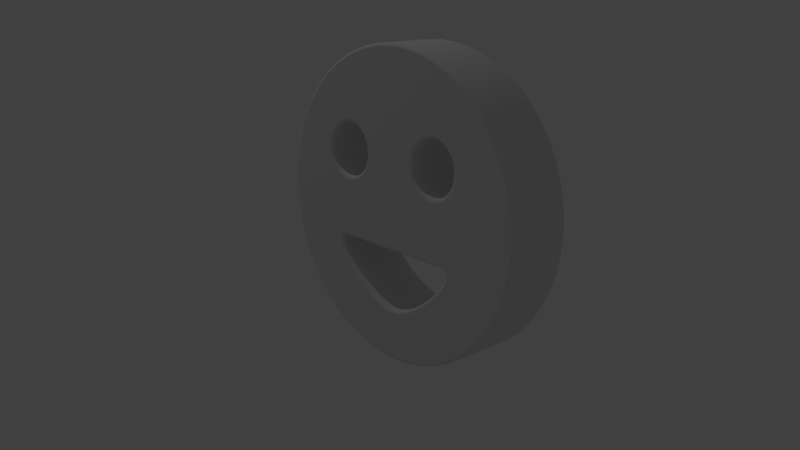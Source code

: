 # Source: simpleface_from_bezier_curve.blend  (saved by Blender 2.79.0; exported with 4.5.12 LTS)
import bpy
from mathutils import Matrix  # noqa: F401  (used for matrix-valued properties, if any)

bpy.ops.wm.read_factory_settings(use_empty=True)
scene = bpy.context.scene
scene.name = 'Scene'

# ---- collections
col_collection_1 = bpy.data.collections.new('Collection 1'); scene.collection.children.link(col_collection_1)

# ---- world
world_world = bpy.data.worlds.new('World'); scene.world = world_world
world_world.color = (0.05088, 0.05088, 0.05088)
world_world.use_sun_shadow = False
world_world.sun_shadow_jitter_overblur = 0.0
world_world.cycles.sampling_method = 'MANUAL'

# ---- cameras
cam_camera = bpy.data.cameras.new('Camera')
cam_camera.clip_end = 100.0
cam_camera.lens = 35.0
cam_camera.sensor_width = 32.0
cam_camera.sensor_height = 18.0
cam_camera.ortho_scale = 7.314
cam_camera.dof.focus_distance = 0.0
cam_camera.dof.aperture_fstop = 128.0

# ---- lights
light_lamp = bpy.data.lights.new('Lamp', 'POINT')
light_lamp.transmission_factor = 0.0
light_lamp.cutoff_distance = 30.0
light_lamp.energy = 100.0
light_lamp.shadow_buffer_clip_start = 1.001
light_lamp.shadow_soft_size = 0.1
light_lamp.shadow_maximum_resolution = 0.006
light_lamp.use_absolute_resolution = True

# ---- curves / text
cu_beziercircle = bpy.data.curves.new('BezierCircle', 'CURVE')
cu_beziercircle.dimensions = '2D'
_sp = cu_beziercircle.splines.new('BEZIER'); _sp.bezier_points.add(3)
_sp.bezier_points.foreach_set('co', [-1.0, 0.0, 0.0, 0.0, 1.0, 0.0, 1.0, 0.0, 0.0, 0.0, -1.0, 0.0])
_sp.bezier_points.foreach_set('handle_left', [-1.0, -0.5521, 0.0, -0.5521, 1.0, 0.0, 1.0, 0.5521, 0.0, 0.5521, -1.0, 0.0])
_sp.bezier_points.foreach_set('handle_right', [-1.0, 0.5521, 0.0, 0.5521, 1.0, 0.0, 1.0, -0.5521, 0.0, -0.5521, -1.0, 0.0])
for _p, _l, _r in zip(_sp.bezier_points, ['AUTO', 'AUTO', 'AUTO', 'AUTO'], ['AUTO', 'AUTO', 'AUTO', 'AUTO']): _p.handle_left_type = _l; _p.handle_right_type = _r
_sp.order_u = 0
_sp.order_v = 0
_sp.use_cyclic_u = True
_sp = cu_beziercircle.splines.new('BEZIER'); _sp.bezier_points.add(3)
_sp.bezier_points.foreach_set('co', [-0.5654, 0.317, 0.0, -0.3654, 0.517, 0.0, -0.1654, 0.317, 0.0, -0.3654, 0.117, 0.0])
_sp.bezier_points.foreach_set('handle_left', [-0.5654, 0.2065, 0.0, -0.4758, 0.517, 0.0, -0.1654, 0.4274, 0.0, -0.255, 0.117, 0.0])
_sp.bezier_points.foreach_set('handle_right', [-0.5654, 0.4274, 0.0, -0.255, 0.517, 0.0, -0.1654, 0.2065, 0.0, -0.4758, 0.117, 0.0])
for _p, _l, _r in zip(_sp.bezier_points, ['AUTO', 'AUTO', 'AUTO', 'AUTO'], ['AUTO', 'AUTO', 'AUTO', 'AUTO']): _p.handle_left_type = _l; _p.handle_right_type = _r
_sp.order_u = 0
_sp.order_v = 0
_sp.use_cyclic_u = True
_sp = cu_beziercircle.splines.new('BEZIER'); _sp.bezier_points.add(3)
_sp.bezier_points.foreach_set('co', [0.2098, 0.317, 0.0, 0.4098, 0.517, 0.0, 0.6098, 0.317, 0.0, 0.4098, 0.117, 0.0])
_sp.bezier_points.foreach_set('handle_left', [0.2098, 0.2065, 0.0, 0.2994, 0.517, 0.0, 0.6098, 0.4274, 0.0, 0.5203, 0.117, 0.0])
_sp.bezier_points.foreach_set('handle_right', [0.2098, 0.4274, 0.0, 0.5203, 0.517, 0.0, 0.6098, 0.2065, 0.0, 0.2994, 0.117, 0.0])
for _p, _l, _r in zip(_sp.bezier_points, ['AUTO', 'AUTO', 'AUTO', 'AUTO'], ['AUTO', 'AUTO', 'AUTO', 'AUTO']): _p.handle_left_type = _l; _p.handle_right_type = _r
_sp.order_u = 0
_sp.order_v = 0
_sp.use_cyclic_u = True
_sp = cu_beziercircle.splines.new('BEZIER'); _sp.bezier_points.add(2)
_sp.bezier_points.foreach_set('co', [-0.444, -0.2559, 0.0, 0.444, -0.2559, 0.0, 4.844e-09, -0.6999, 0.0])
_sp.bezier_points.foreach_set('handle_left', [-0.6892, -0.254, 0.0, 0.09735, -0.2511, 0.0, 0.2452, -0.6999, 0.0])
_sp.bezier_points.foreach_set('handle_right', [-0.09733, -0.2586, 0.0, 0.6892, -0.2593, 0.0, -0.2452, -0.6999, 0.0])
for _p, _l, _r in zip(_sp.bezier_points, ['ALIGNED', 'ALIGNED', 'AUTO'], ['ALIGNED', 'ALIGNED', 'AUTO']): _p.handle_left_type = _l; _p.handle_right_type = _r
_sp.order_u = 0
_sp.order_v = 0
_sp.use_cyclic_u = True
cu_beziercircle.use_path = True
cu_beziercircle.use_path_clamp = True
cu_beziercircle.bevel_resolution = 2
cu_beziercircle.extrude = 0.2
cu_beziercircle.bevel_depth = 0.02
cu_beziercircle.fill_mode = 'BOTH'

# ---- objects
ob_beziercircle = bpy.data.objects.new('BezierCircle', cu_beziercircle)
ob_lamp = bpy.data.objects.new('Lamp', light_lamp)
ob_camera = bpy.data.objects.new('Camera', cam_camera)

# ---- transforms, parenting, visibility, modifiers, constraints
ob_beziercircle.location = (0.0, 0.0, 0.0)
ob_beziercircle.rotation_euler = (1.571, 2.384e-07, 1.192e-07)
ob_beziercircle.lineart.crease_threshold = 0.0
ob_lamp.location = (4.076, 1.005, 5.904)
ob_lamp.rotation_euler = (0.6503, 0.05522, 1.866)
ob_lamp.lock_rotations_4d = False
ob_lamp.empty_display_type = 'ARROWS'
ob_lamp.color = (0.0, 0.0, 0.0, 0.0)
ob_lamp.lineart.crease_threshold = 0.0
ob_camera.location = (-3.995, 3.666, 1.449)
ob_camera.rotation_euler = (4.426, 3.142, 0.8481)
ob_camera.lock_rotations_4d = False
ob_camera.empty_display_type = 'ARROWS'
ob_camera.color = (0.0, 0.0, 0.0, 0.0)
ob_camera.display_type = 'WIRE'
ob_camera.lineart.crease_threshold = 0.0

# ---- collection membership
col_collection_1.objects.link(ob_beziercircle)
col_collection_1.objects.link(ob_lamp)
col_collection_1.objects.link(ob_camera)

# ---- scene / render settings (as saved in the file)
scene.camera = ob_camera
scene.frame_start = 1; scene.frame_end = 250; scene.frame_set(1)
scene.render.engine = 'BLENDER_EEVEE_NEXT'
scene.render.resolution_percentage = 50
scene.render.dither_intensity = 0.0
scene.cycles.use_denoising = False
scene.cycles.samples = 128
scene.cycles.sampling_pattern = 'TABULATED_SOBOL'
scene.cycles.use_adaptive_sampling = False
scene.cycles.use_light_tree = False
scene.cycles.blur_glossy = 0.0
scene.cycles.sample_clamp_indirect = 0.0
scene.view_settings.view_transform = 'Standard'
bpy.context.view_layer.update()

